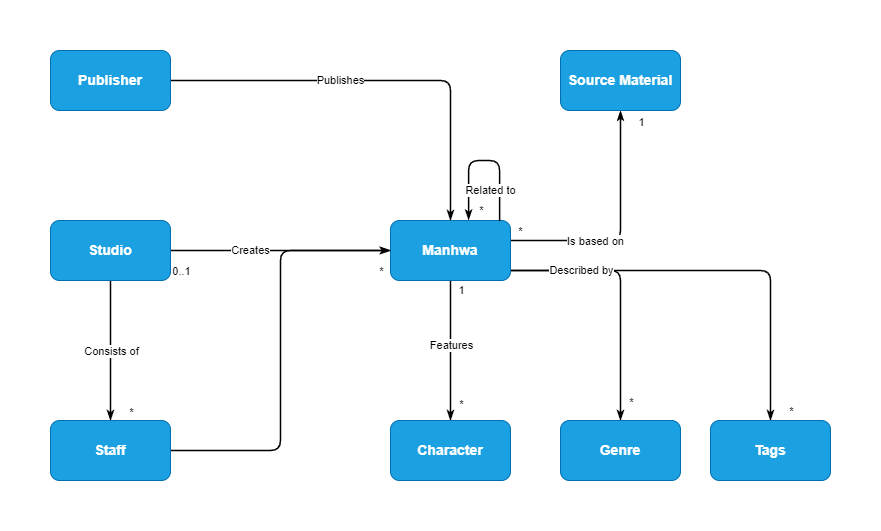

The diagram above was exported from draw.io. Its source (the exported page's mxGraphModel, read from the mxfile embedded in the PNG):
<mxGraphModel dx="2058" dy="820" grid="1" gridSize="10" guides="1" tooltips="1" connect="1" arrows="1" fold="1" page="1" pageScale="1" pageWidth="850" pageHeight="1100" math="0" shadow="0">
  <root>
    <mxCell id="0" />
    <mxCell id="1" parent="0" />
    <mxCell id="DJHNO_UZnCByU284wC5Z-37" style="edgeStyle=orthogonalEdgeStyle;orthogonalLoop=1;jettySize=auto;html=1;strokeWidth=1.5;endArrow=classicThin;endFill=1;" edge="1" parent="1" source="DJHNO_UZnCByU284wC5Z-1" target="DJHNO_UZnCByU284wC5Z-36">
      <mxGeometry relative="1" as="geometry">
        <Array as="points">
          <mxPoint x="1170" y="570" />
        </Array>
      </mxGeometry>
    </mxCell>
    <mxCell id="DJHNO_UZnCByU284wC5Z-38" value="*" style="edgeLabel;html=1;align=center;verticalAlign=middle;resizable=0;points=[];" vertex="1" connectable="0" parent="DJHNO_UZnCByU284wC5Z-37">
      <mxGeometry x="0.9024" y="-1" relative="1" as="geometry">
        <mxPoint x="21" y="10" as="offset" />
      </mxGeometry>
    </mxCell>
    <mxCell id="DJHNO_UZnCByU284wC5Z-17" style="edgeStyle=orthogonalEdgeStyle;orthogonalLoop=1;jettySize=auto;html=1;strokeWidth=1.5;endArrow=classicThin;endFill=1;entryX=0.5;entryY=1;entryDx=0;entryDy=0;" edge="1" parent="1" source="DJHNO_UZnCByU284wC5Z-1" target="DJHNO_UZnCByU284wC5Z-16">
      <mxGeometry relative="1" as="geometry">
        <Array as="points">
          <mxPoint x="1020" y="540" />
        </Array>
      </mxGeometry>
    </mxCell>
    <mxCell id="DJHNO_UZnCByU284wC5Z-18" value="Is based on" style="edgeLabel;html=1;align=center;verticalAlign=middle;resizable=0;points=[];" vertex="1" connectable="0" parent="DJHNO_UZnCByU284wC5Z-17">
      <mxGeometry x="-0.1957" y="4" relative="1" as="geometry">
        <mxPoint x="-13" y="4" as="offset" />
      </mxGeometry>
    </mxCell>
    <mxCell id="DJHNO_UZnCByU284wC5Z-25" value="1" style="edgeLabel;html=1;align=center;verticalAlign=middle;resizable=0;points=[];" vertex="1" connectable="0" parent="DJHNO_UZnCByU284wC5Z-17">
      <mxGeometry x="0.8363" y="-2" relative="1" as="geometry">
        <mxPoint x="18" y="-9" as="offset" />
      </mxGeometry>
    </mxCell>
    <mxCell id="DJHNO_UZnCByU284wC5Z-26" value="*" style="edgeLabel;html=1;align=center;verticalAlign=middle;resizable=0;points=[];" vertex="1" connectable="0" parent="DJHNO_UZnCByU284wC5Z-17">
      <mxGeometry x="-0.9253" y="1" relative="1" as="geometry">
        <mxPoint y="-9" as="offset" />
      </mxGeometry>
    </mxCell>
    <mxCell id="DJHNO_UZnCByU284wC5Z-21" style="edgeStyle=orthogonalEdgeStyle;orthogonalLoop=1;jettySize=auto;html=1;strokeWidth=1.5;endArrow=classicThin;endFill=1;" edge="1" parent="1" source="DJHNO_UZnCByU284wC5Z-1" target="DJHNO_UZnCByU284wC5Z-20">
      <mxGeometry relative="1" as="geometry" />
    </mxCell>
    <mxCell id="DJHNO_UZnCByU284wC5Z-22" value="Features" style="edgeLabel;html=1;align=center;verticalAlign=middle;resizable=0;points=[];" vertex="1" connectable="0" parent="DJHNO_UZnCByU284wC5Z-21">
      <mxGeometry x="0.2286" y="-1" relative="1" as="geometry">
        <mxPoint x="1" y="-22" as="offset" />
      </mxGeometry>
    </mxCell>
    <mxCell id="DJHNO_UZnCByU284wC5Z-23" value="*" style="edgeLabel;html=1;align=center;verticalAlign=middle;resizable=0;points=[];" vertex="1" connectable="0" parent="DJHNO_UZnCByU284wC5Z-21">
      <mxGeometry x="0.76" y="3" relative="1" as="geometry">
        <mxPoint x="7" as="offset" />
      </mxGeometry>
    </mxCell>
    <mxCell id="DJHNO_UZnCByU284wC5Z-24" value="1" style="edgeLabel;html=1;align=center;verticalAlign=middle;resizable=0;points=[];" vertex="1" connectable="0" parent="DJHNO_UZnCByU284wC5Z-21">
      <mxGeometry x="-0.9111" y="2" relative="1" as="geometry">
        <mxPoint x="8" y="3" as="offset" />
      </mxGeometry>
    </mxCell>
    <mxCell id="DJHNO_UZnCByU284wC5Z-30" style="edgeStyle=orthogonalEdgeStyle;orthogonalLoop=1;jettySize=auto;html=1;strokeWidth=1.5;endArrow=classicThin;endFill=1;" edge="1" parent="1" source="DJHNO_UZnCByU284wC5Z-1" target="DJHNO_UZnCByU284wC5Z-28">
      <mxGeometry relative="1" as="geometry">
        <Array as="points">
          <mxPoint x="1020" y="570" />
        </Array>
      </mxGeometry>
    </mxCell>
    <mxCell id="DJHNO_UZnCByU284wC5Z-31" value="Described by" style="edgeLabel;html=1;align=center;verticalAlign=middle;resizable=0;points=[];" vertex="1" connectable="0" parent="DJHNO_UZnCByU284wC5Z-30">
      <mxGeometry x="-0.3526" y="1" relative="1" as="geometry">
        <mxPoint x="-14" as="offset" />
      </mxGeometry>
    </mxCell>
    <mxCell id="DJHNO_UZnCByU284wC5Z-33" value="*" style="edgeLabel;html=1;align=center;verticalAlign=middle;resizable=0;points=[];" vertex="1" connectable="0" parent="DJHNO_UZnCByU284wC5Z-30">
      <mxGeometry x="0.791" y="3" relative="1" as="geometry">
        <mxPoint x="7" y="8" as="offset" />
      </mxGeometry>
    </mxCell>
    <mxCell id="DJHNO_UZnCByU284wC5Z-1" value="&lt;h3&gt;Manhwa&lt;/h3&gt;" style="rounded=1;whiteSpace=wrap;html=1;fillColor=#1ba1e2;strokeColor=#006EAF;fontColor=#ffffff;" vertex="1" parent="1">
      <mxGeometry x="790" y="520" width="120" height="60" as="geometry" />
    </mxCell>
    <mxCell id="DJHNO_UZnCByU284wC5Z-5" style="edgeStyle=orthogonalEdgeStyle;rounded=0;orthogonalLoop=1;jettySize=auto;html=1;strokeWidth=1.5;endArrow=classicThin;endFill=1;" edge="1" parent="1" source="DJHNO_UZnCByU284wC5Z-3" target="DJHNO_UZnCByU284wC5Z-4">
      <mxGeometry relative="1" as="geometry" />
    </mxCell>
    <mxCell id="DJHNO_UZnCByU284wC5Z-6" value="Consists of" style="edgeLabel;html=1;align=center;verticalAlign=middle;resizable=0;points=[];" vertex="1" connectable="0" parent="DJHNO_UZnCByU284wC5Z-5">
      <mxGeometry x="-0.2571" y="2" relative="1" as="geometry">
        <mxPoint x="-2" y="18" as="offset" />
      </mxGeometry>
    </mxCell>
    <mxCell id="DJHNO_UZnCByU284wC5Z-9" value="*" style="edgeLabel;html=1;align=center;verticalAlign=middle;resizable=0;points=[];" vertex="1" connectable="0" parent="DJHNO_UZnCByU284wC5Z-5">
      <mxGeometry x="0.865" relative="1" as="geometry">
        <mxPoint x="20" as="offset" />
      </mxGeometry>
    </mxCell>
    <mxCell id="DJHNO_UZnCByU284wC5Z-7" value="Creates" style="edgeStyle=orthogonalEdgeStyle;orthogonalLoop=1;jettySize=auto;html=1;strokeWidth=1.5;endArrow=classicThin;endFill=1;" edge="1" parent="1" source="DJHNO_UZnCByU284wC5Z-3" target="DJHNO_UZnCByU284wC5Z-1">
      <mxGeometry x="-0.2727" relative="1" as="geometry">
        <mxPoint as="offset" />
      </mxGeometry>
    </mxCell>
    <mxCell id="DJHNO_UZnCByU284wC5Z-10" value="*" style="edgeLabel;html=1;align=center;verticalAlign=middle;resizable=0;points=[];" vertex="1" connectable="0" parent="DJHNO_UZnCByU284wC5Z-7">
      <mxGeometry x="0.9351" relative="1" as="geometry">
        <mxPoint x="-3" y="20" as="offset" />
      </mxGeometry>
    </mxCell>
    <mxCell id="DJHNO_UZnCByU284wC5Z-11" value="0..1" style="edgeLabel;html=1;align=center;verticalAlign=middle;resizable=0;points=[];" vertex="1" connectable="0" parent="DJHNO_UZnCByU284wC5Z-7">
      <mxGeometry x="-0.9177" relative="1" as="geometry">
        <mxPoint x="1" y="20" as="offset" />
      </mxGeometry>
    </mxCell>
    <mxCell id="DJHNO_UZnCByU284wC5Z-3" value="&lt;h3&gt;Studio&lt;/h3&gt;" style="rounded=1;whiteSpace=wrap;html=1;fillColor=#1ba1e2;strokeColor=#006EAF;fontColor=#ffffff;" vertex="1" parent="1">
      <mxGeometry x="450" y="520" width="120" height="60" as="geometry" />
    </mxCell>
    <mxCell id="DJHNO_UZnCByU284wC5Z-12" style="edgeStyle=orthogonalEdgeStyle;orthogonalLoop=1;jettySize=auto;html=1;entryX=0;entryY=0.5;entryDx=0;entryDy=0;strokeWidth=1.5;endArrow=classicThin;endFill=1;" edge="1" parent="1" source="DJHNO_UZnCByU284wC5Z-4" target="DJHNO_UZnCByU284wC5Z-1">
      <mxGeometry relative="1" as="geometry" />
    </mxCell>
    <mxCell id="DJHNO_UZnCByU284wC5Z-4" value="&lt;h3&gt;Staff&lt;/h3&gt;" style="rounded=1;whiteSpace=wrap;html=1;fillColor=#1ba1e2;strokeColor=#006EAF;fontColor=#ffffff;" vertex="1" parent="1">
      <mxGeometry x="450" y="720" width="120" height="60" as="geometry" />
    </mxCell>
    <mxCell id="DJHNO_UZnCByU284wC5Z-14" value="Publishes" style="edgeStyle=orthogonalEdgeStyle;orthogonalLoop=1;jettySize=auto;html=1;strokeWidth=1.5;endArrow=classicThin;endFill=1;" edge="1" parent="1" source="DJHNO_UZnCByU284wC5Z-13" target="DJHNO_UZnCByU284wC5Z-1">
      <mxGeometry x="-0.1891" relative="1" as="geometry">
        <mxPoint as="offset" />
      </mxGeometry>
    </mxCell>
    <mxCell id="DJHNO_UZnCByU284wC5Z-13" value="&lt;h3&gt;Publisher&lt;/h3&gt;" style="rounded=1;whiteSpace=wrap;html=1;fillColor=#1ba1e2;strokeColor=#006EAF;fontColor=#ffffff;" vertex="1" parent="1">
      <mxGeometry x="450" y="350" width="120" height="60" as="geometry" />
    </mxCell>
    <mxCell id="DJHNO_UZnCByU284wC5Z-16" value="&lt;h3&gt;Source Material&lt;/h3&gt;" style="rounded=1;whiteSpace=wrap;html=1;fillColor=#1ba1e2;strokeColor=#006EAF;fontColor=#ffffff;" vertex="1" parent="1">
      <mxGeometry x="960" y="350" width="120" height="60" as="geometry" />
    </mxCell>
    <mxCell id="DJHNO_UZnCByU284wC5Z-20" value="&lt;h3&gt;Character&lt;/h3&gt;" style="rounded=1;whiteSpace=wrap;html=1;fillColor=#1ba1e2;strokeColor=#006EAF;fontColor=#ffffff;" vertex="1" parent="1">
      <mxGeometry x="790" y="720" width="120" height="60" as="geometry" />
    </mxCell>
    <mxCell id="DJHNO_UZnCByU284wC5Z-28" value="&lt;h3&gt;Genre&lt;/h3&gt;" style="rounded=1;whiteSpace=wrap;html=1;fillColor=#1ba1e2;strokeColor=#006EAF;fontColor=#ffffff;" vertex="1" parent="1">
      <mxGeometry x="960" y="720" width="120" height="60" as="geometry" />
    </mxCell>
    <mxCell id="DJHNO_UZnCByU284wC5Z-36" value="&lt;h3&gt;Tags&lt;/h3&gt;" style="rounded=1;whiteSpace=wrap;html=1;fillColor=#1ba1e2;strokeColor=#006EAF;fontColor=#ffffff;" vertex="1" parent="1">
      <mxGeometry x="1110" y="720" width="120" height="60" as="geometry" />
    </mxCell>
    <mxCell id="DJHNO_UZnCByU284wC5Z-45" value="Related to" style="edgeStyle=orthogonalEdgeStyle;orthogonalLoop=1;jettySize=auto;html=1;exitX=0.909;exitY=0.008;exitDx=0;exitDy=0;strokeWidth=1.5;endArrow=classicThin;endFill=1;entryX=0.651;entryY=-0.008;entryDx=0;entryDy=0;entryPerimeter=0;exitPerimeter=0;" edge="1" parent="1" source="DJHNO_UZnCByU284wC5Z-1" target="DJHNO_UZnCByU284wC5Z-1">
      <mxGeometry x="-0.5963" y="9" relative="1" as="geometry">
        <Array as="points">
          <mxPoint x="899" y="460" />
          <mxPoint x="868" y="460" />
        </Array>
        <mxPoint as="offset" />
      </mxGeometry>
    </mxCell>
    <mxCell id="DJHNO_UZnCByU284wC5Z-46" value="*" style="edgeLabel;html=1;align=center;verticalAlign=middle;resizable=0;points=[];" vertex="1" connectable="0" parent="DJHNO_UZnCByU284wC5Z-45">
      <mxGeometry x="0.8739" y="-1" relative="1" as="geometry">
        <mxPoint x="13" as="offset" />
      </mxGeometry>
    </mxCell>
  </root>
</mxGraphModel>